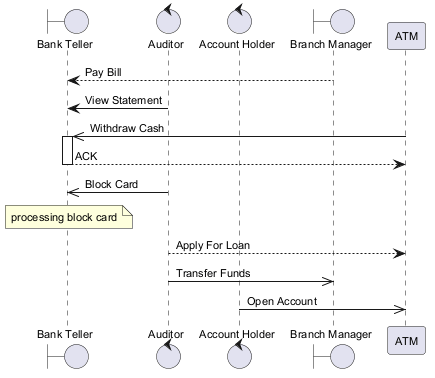

The diagram above was rendered by PlantUML. Its source (embedded in the PNG):
@startuml
skinparam backgroundColor #FFFFFF
skinparam classBackgroundColor #F1F8E9
skinparam classBorderColor #33691E
skinparam defaultFontSize 11
boundary "Bank Teller" as BT
control "Auditor" as A
control "Account Holder" as AH
boundary "Branch Manager" as BM
participant "ATM" as A2
BM --> BT : Pay Bill
A -> BT : View Statement
A2 ->> BT : Withdraw Cash
activate BT
BT --> A2 : ACK
deactivate BT
A ->> BT : Block Card
note over BT : processing block card
A --> A2 : Apply For Loan
A ->> BM : Transfer Funds
AH ->> A2 : Open Account
@enduml